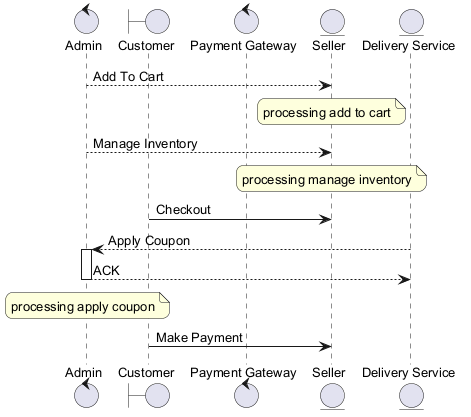

The diagram above was rendered by PlantUML. Its source (embedded in the PNG):
@startuml
skinparam backgroundColor #FFFFFF
skinparam roundCorner 15
skinparam defaultFontSize 13
control "Admin" as A
boundary "Customer" as C
control "Payment Gateway" as PG
entity "Seller" as S
entity "Delivery Service" as DS
A --> S : Add To Cart
note over S : processing add to cart
A --> S : Manage Inventory
note over S : processing manage inventory
C -> S : Checkout
DS --> A : Apply Coupon
activate A
A --> DS : ACK
deactivate A
note over A : processing apply coupon
C -> S : Make Payment
@enduml